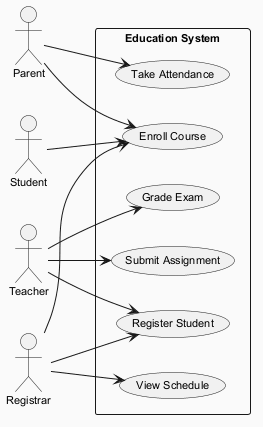

The diagram above was rendered by PlantUML. Its source (embedded in the PNG):
@startuml
skinparam backgroundColor #FAFAFA
skinparam classBackgroundColor #FFF3E0
skinparam classBorderColor #E65100
skinparam defaultFontSize 11
left to right direction
actor "Parent" as Parent
actor "Student" as Student
actor "Teacher" as Teacher
actor "Registrar" as Registrar
rectangle "Education System" {
  usecase "Grade Exam" as UC_GradeExam
  usecase "Take Attendance" as UC_TakeAttendance
  usecase "Submit Assignment" as UC_SubmitAssignment
  usecase "Register Student" as UC_RegisterStudent
  usecase "View Schedule" as UC_ViewSchedule
  usecase "Enroll Course" as UC_EnrollCourse
}
Parent --> UC_TakeAttendance
Parent --> UC_EnrollCourse
Student --> UC_EnrollCourse
Teacher --> UC_SubmitAssignment
Teacher --> UC_GradeExam
Teacher --> UC_RegisterStudent
Registrar --> UC_RegisterStudent
Registrar --> UC_EnrollCourse
Registrar --> UC_ViewSchedule
@enduml